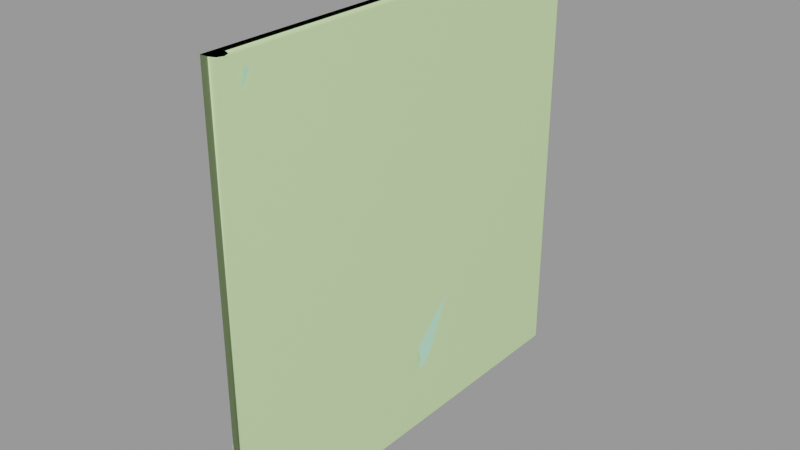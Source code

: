 # Source: security_fence256_lower.blend  (saved by Blender 2.92.15; exported with 4.5.12 LTS)
import bpy
from mathutils import Matrix  # noqa: F401  (used for matrix-valued properties, if any)

bpy.ops.wm.read_factory_settings(use_empty=True)
scene = bpy.context.scene
scene.name = 'security_fence256_lower.qc'

# ---- collections
col_security_fence256_lower = bpy.data.collections.new('security_fence256_lower'); scene.collection.children.link(col_security_fence256_lower)

# ---- materials (node trees are filled in below, after node groups)
mat_security_fence = bpy.data.materials.new('security_fence')
mat_security_fence.use_transparent_shadow = False
mat_security_fence.diffuse_color = (0.4346, 0.9486, 0.5938, 1.0)
mat_security_fence_alpha = bpy.data.materials.new('security_fence_alpha')
mat_security_fence_alpha.use_transparent_shadow = False
mat_security_fence_alpha.diffuse_color = (0.5214, 0.9669, 0.6585, 1.0)
mat_phy = bpy.data.materials.new('  phy')
mat_phy.use_transparent_shadow = False
mat_phy.diffuse_color = (0.6452, 0.8913, 0.4305, 1.0)

# ---- material node trees

# ---- meshes
me_security_fence256_lower_reference = bpy.data.meshes.new('security_fence256_lower_reference')
me_security_fence256_lower_reference.from_pydata([(0.7978, 91.36, -384.0), (2.582, 93.82, -384.0), (0.7978, 91.36, -142.1), (2.582, 93.82, -142.1), (0.7978, 96.27, -384.0), (0.7978, 96.27, -142.1), (-2.089, 95.33, -384.0), (-2.089, 95.33, -142.1), (-2.089, 92.3, -384.0), (-2.089, 92.3, -142.1), (1.254, 225.8, -124.3), (-3.282, 224.3, -124.3), (-1e-05, 222.0, -123.6), (-3.282, 219.6, -124.3), (1.254, 218.1, -124.3), (4.057, 222.0, -124.3), (1.257, 89.95, -142.1), (4.068, 93.82, -142.1), (1.254, 89.96, -124.3), (4.057, 93.82, -124.3), (1.257, 97.68, -142.1), (1.254, 97.67, -124.3), (-3.291, 96.21, -142.1), (-3.282, 96.2, -124.3), (-3.291, 91.42, -142.1), (-3.282, 91.43, -124.3), (-4e-06, 93.82, -123.6), (-0.00145, -32.68, -124.0), (3.411, -31.26, -124.0), (-3.414, -31.26, -124.0), (4.825, -27.85, -124.0), (3.411, -24.44, -124.0), (-0.001449, -23.02, -124.0), (-3.414, -24.44, -124.0), (-4.828, -27.85, -124.0), (1.257, 218.1, -142.1), (-3.291, 219.6, -142.1), (0.7978, 219.5, -142.1), (-2.089, 220.4, -142.1), (-3.291, 224.4, -142.1), (-2.089, 223.5, -142.1), (1.257, 225.8, -142.1), (0.7978, 224.4, -142.1), (4.068, 222.0, -142.1), (2.582, 222.0, -142.1), (0.7978, 219.5, -384.0), (2.582, 222.0, -384.0), (0.7978, 224.4, -384.0), (-2.089, 223.5, -384.0), (-2.089, 220.4, -384.0), (5.657, -27.85, -377.8), (4.0, -31.85, -377.8), (5.654, -27.85, -384.0), (3.998, -31.85, -384.0), (-0.001446, -33.51, -377.8), (-0.001446, -33.51, -384.0), (-4.002, -31.85, -377.8), (-4.0, -31.85, -384.0), (-5.66, -27.85, -377.8), (-5.657, -27.85, -384.0), (-4.002, -23.85, -377.8), (-4.0, -23.85, -384.0), (-0.001446, -22.19, -377.8), (-0.001446, -22.2, -384.0), (4.0, -23.85, -377.8), (3.998, -23.85, -384.0), (3.879, -27.85, -366.0), (2.743, -25.11, -366.0), (-0.001442, -23.97, -366.0), (-2.745, -25.11, -366.0), (-3.882, -27.85, -366.0), (-2.745, -30.6, -366.0), (-0.001442, -31.73, -366.0), (2.743, -30.6, -366.0), (4.825, -27.85, -142.5), (3.411, -31.26, -142.5), (3.883, -27.85, -142.5), (2.745, -30.6, -142.5), (-0.001449, -32.68, -142.5), (-0.001442, -31.74, -142.5), (-3.414, -31.26, -142.5), (-2.748, -30.6, -142.5), (-4.828, -27.85, -142.5), (-3.886, -27.85, -142.5), (-3.414, -24.44, -142.5), (-2.748, -25.1, -142.5), (-0.001449, -23.02, -142.5), (-0.001442, -23.97, -142.5), (3.411, -24.44, -142.5), (2.745, -25.1, -142.5), (-2.48, 93.82, -127.8), (-2.48, -24.77, -127.8), (-4e-06, 93.82, -125.3), (1e-06, -24.77, -125.3), (2.48, -24.77, -127.8), (2.48, 93.82, -127.8), (-4e-06, 93.82, -130.3), (1e-06, -24.77, -130.3), (-2.48, 220.8, -127.8), (-2.48, 95.62, -127.8), (-1e-05, 220.8, -125.3), (-4e-06, 95.62, -125.3), (2.48, 95.62, -127.8), (2.48, 220.8, -127.8), (-1e-05, 220.8, -130.3), (-4e-06, 95.62, -130.3), (-5.69, 156.8, -385.3), (6.306, 99.98, -337.7), (-3.746, 100.3, -383.3), (-14.51, 102.8, -121.4), (-6.888, 100.3, -199.7), (2.784, 149.5, -134.9), (2.25, 156.8, -200.5), (-8.396, 100.3, -265.0), (2.87, 156.8, -265.0), (-0.9344, 158.5, -336.7), (0.002255, 204.0, -385.6), (-0.7194, 202.7, -322.8), (-0.383, 214.9, -382.4), (-2.63, 214.9, -320.9), (-9.263, 196.6, -265.0), (-11.21, 214.9, -265.1), (-11.5, 214.9, -202.1), (-9.313, 196.6, -200.5), (-5.575, 214.9, -131.9), (-1.777, 191.6, -133.4), (6.306, -19.43, -130.6), (-7.351, 27.37, -141.5), (-4.094, -22.55, -199.7), (-5.292, 33.94, -385.3), (-7.235, -22.62, -383.3), (-17.29, -22.9, -337.7), (-10.05, 35.62, -336.7), (-10.98, 81.16, -385.6), (-10.26, 79.82, -322.8), (-10.6, 92.04, -382.4), (-8.352, 92.04, -320.9), (-1.719, 73.76, -265.0), (0.2328, 92.04, -265.1), (0.5172, 92.04, -202.1), (-1.668, 73.76, -200.5), (-5.406, 92.04, -131.9), (-9.204, 68.76, -133.4), (-13.23, 33.94, -200.5), (-2.585, -22.62, -265.0), (-13.85, 33.94, -265.0)], [], [(0, 1, 2), (1, 3, 2), (1, 4, 3), (4, 5, 3), (4, 6, 5), (6, 7, 5), (6, 8, 7), (8, 9, 7), (8, 0, 9), (0, 2, 9), (10, 11, 12), (11, 13, 12), (13, 14, 12), (14, 15, 12), (15, 10, 12), (16, 17, 18), (17, 19, 18), (17, 20, 19), (20, 21, 19), (20, 22, 21), (22, 23, 21), (22, 24, 23), (24, 25, 23), (24, 16, 25), (16, 18, 25), (21, 23, 26), (23, 25, 26), (25, 18, 26), (18, 19, 26), (19, 21, 26), (27, 28, 29), (28, 30, 29), (30, 31, 29), (31, 32, 29), (32, 33, 29), (33, 34, 29), (35, 36, 37), (38, 37, 36), (36, 39, 38), (40, 38, 39), (39, 41, 40), (42, 40, 41), (41, 43, 42), (44, 42, 43), (43, 35, 44), (37, 44, 35), (35, 43, 14), (43, 15, 14), (43, 41, 15), (41, 10, 15), (41, 39, 10), (39, 11, 10), (39, 36, 11), (36, 13, 11), (36, 35, 13), (35, 14, 13), (45, 46, 37), (46, 44, 37), (46, 47, 44), (47, 42, 44), (47, 48, 42), (48, 40, 42), (48, 49, 40), (49, 38, 40), (49, 45, 38), (45, 37, 38), (16, 24, 2), (9, 2, 24), (24, 22, 9), (7, 9, 22), (22, 20, 7), (5, 7, 20), (20, 17, 5), (3, 5, 17), (17, 16, 3), (2, 3, 16), (50, 51, 52), (53, 52, 51), (51, 54, 53), (55, 53, 54), (54, 56, 55), (57, 55, 56), (56, 58, 57), (59, 57, 58), (58, 60, 59), (61, 59, 60), (60, 62, 61), (63, 61, 62), (62, 64, 63), (65, 63, 64), (64, 50, 65), (52, 65, 50), (50, 64, 66), (64, 67, 66), (64, 62, 67), (62, 68, 67), (62, 60, 68), (60, 69, 68), (60, 58, 69), (58, 70, 69), (58, 56, 70), (56, 71, 70), (56, 54, 71), (54, 72, 71), (54, 51, 72), (51, 73, 72), (51, 50, 73), (50, 66, 73), (74, 75, 76), (77, 76, 75), (75, 78, 77), (79, 77, 78), (78, 80, 79), (81, 79, 80), (80, 82, 81), (83, 81, 82), (82, 84, 83), (85, 83, 84), (84, 86, 85), (87, 85, 86), (86, 88, 87), (89, 87, 88), (88, 74, 89), (76, 89, 74), (74, 88, 30), (88, 31, 30), (88, 86, 31), (86, 32, 31), (86, 84, 32), (84, 33, 32), (84, 82, 33), (82, 34, 33), (82, 80, 34), (80, 29, 34), (80, 78, 29), (78, 27, 29), (78, 75, 27), (75, 28, 27), (75, 74, 28), (74, 30, 28), (66, 67, 76), (67, 89, 76), (67, 68, 89), (68, 87, 89), (68, 69, 87), (69, 85, 87), (69, 70, 85), (70, 83, 85), (70, 71, 83), (71, 81, 83), (71, 72, 81), (72, 79, 81), (72, 73, 79), (73, 77, 79), (73, 66, 77), (66, 76, 77), (90, 91, 92), (91, 93, 92), (93, 94, 92), (94, 95, 92), (96, 95, 94), (97, 96, 94), (96, 97, 91), (90, 96, 91), (98, 99, 100), (99, 101, 100), (101, 102, 100), (102, 103, 100), (104, 103, 102), (105, 104, 102), (104, 105, 99), (98, 104, 99), (106, 107, 108), (109, 110, 111), (112, 111, 110), (112, 110, 113), (114, 112, 113), (113, 107, 114), (115, 114, 107), (115, 107, 106), (115, 106, 116), (117, 115, 116), (116, 118, 117), (118, 119, 117), (117, 119, 120), (121, 120, 119), (120, 121, 122), (123, 120, 122), (122, 124, 123), (123, 124, 125), (123, 125, 112), (112, 125, 111), (112, 120, 123), (114, 120, 112), (114, 117, 120), (115, 117, 114), (126, 127, 128), (129, 130, 131), (132, 129, 131), (132, 133, 129), (134, 133, 132), (133, 134, 135), (134, 136, 135), (134, 137, 136), (138, 136, 137), (137, 139, 138), (140, 139, 137), (139, 140, 141), (140, 142, 141), (142, 140, 127), (143, 127, 140), (143, 128, 127), (144, 128, 143), (145, 144, 143), (132, 144, 145), (131, 144, 132), (132, 145, 134), (145, 137, 134), (143, 137, 145), (140, 137, 143)])
me_security_fence256_lower_reference.polygons.foreach_set('use_smooth', [True] * 220)
me_security_fence256_lower_reference.polygons.foreach_set('material_index', [0, 0, 0, 0, 0, 0, 0, 0, 0, 0, 0, 0, 0, 0, 0, 0, 0, 0, 0, 0, 0, 0, 0, 0, 0, 0, 0, 0, 0, 0, 0, 0, 0, 0, 0, 0, 0, 0, 0, 0, 0, 0, 0, 0, 0, 0, 0, 0, 0, 0, 0, 0, 0, 0, 0, 0, 0, 0, 0, 0, 0, 0, 0, 0, 0, 0, 0, 0, 0, 0, 0, 0, 0, 0, 0, 0, 0, 0, 0, 0, 0, 0, 0, 0, 0, 0, 0, 0, 0, 0, 0, 0, 0, 0, 0, 0, 0, 0, 0, 0, 0, 0, 0, 0, 0, 0, 0, 0, 0, 0, 0, 0, 0, 0, 0, 0, 0, 0, 0, 0, 0, 0, 0, 0, 0, 0, 0, 0, 0, 0, 0, 0, 0, 0, 0, 0, 0, 0, 0, 0, 0, 0, 0, 0, 0, 0, 0, 0, 0, 0, 0, 0, 0, 0, 0, 0, 0, 0, 0, 0, 0, 0, 0, 0, 0, 0, 0, 0, 0, 0, 0, 0, 1, 1, 1, 1, 1, 1, 1, 1, 1, 1, 1, 1, 1, 1, 1, 1, 1, 1, 1, 1, 1, 1, 1, 1, 1, 1, 1, 1, 1, 1, 1, 1, 1, 1, 1, 1, 1, 1, 1, 1, 1, 1, 1, 1, 1, 1, 1, 1])
_k = set([(2, 3), (2, 9), (3, 5), (5, 7), (7, 9), (10, 11), (10, 15), (11, 13), (13, 14), (14, 15), (16, 17), (16, 24), (17, 20), (18, 19), (18, 25), (19, 21), (20, 22), (21, 23), (22, 24), (23, 25), (27, 28), (27, 29), (28, 30), (29, 34), (30, 31), (31, 32), (32, 33), (33, 34), (35, 36), (35, 43), (36, 39), (37, 38), (37, 44), (38, 40), (39, 41), (40, 42), (41, 43), (42, 44), (50, 51), (50, 64), (51, 54), (54, 56), (56, 58), (58, 60), (60, 62), (62, 64), (66, 67), (66, 73), (67, 68), (68, 69), (69, 70), (70, 71), (71, 72), (72, 73), (74, 75), (74, 88), (75, 78), (76, 77), (76, 89), (77, 79), (78, 80), (79, 81), (80, 82), (81, 83), (82, 84), (83, 85), (84, 86), (85, 87), (86, 88), (87, 89)])
me_security_fence256_lower_reference.attributes.new('sharp_edge', 'BOOLEAN', 'EDGE').data.foreach_set('value', [ (min(e.vertices), max(e.vertices)) in _k for e in me_security_fence256_lower_reference.edges])
_uv = me_security_fence256_lower_reference.uv_layers.new(name='UVMap')
_uv.uv.foreach_set('vector', [0.9967, 0.418, 0.9967, 0.4361, 0.2282, 0.418, 0.9967, 0.4361, 0.2282, 0.4361, 0.2282, 0.418, 0.9967, 0.4361, 0.9967, 0.4539, 0.2282, 0.4361, 0.9967, 0.4539, 0.2282, 0.4539, 0.2282, 0.4361, 0.9967, 0.4539, 0.9967, 0.4719, 0.2282, 0.4539, 0.9967, 0.4719, 0.2282, 0.4719, 0.2282, 0.4539, 0.9967, 0.4719, 0.9967, 0.4899, 0.2282, 0.4719, 0.9967, 0.4899, 0.2283, 0.4903, 0.2282, 0.4719, 0.9967, 0.4899, 0.9967, 0.508, 0.2283, 0.4903, 0.9967, 0.508, 0.2282, 0.5077, 0.2283, 0.4903, 0.1747, 0.501, 0.178, 0.4874, 0.1815, 0.4996, 0.178, 0.4874, 0.1864, 0.4903, 0.1815, 0.4996, 0.1864, 0.4903, 0.1863, 0.5077, 0.1815, 0.4996, 0.1863, 0.5077, 0.1796, 0.5112, 0.1815, 0.4996, 0.1796, 0.5112, 0.1747, 0.501, 0.1815, 0.4996, 0.2282, 0.418, 0.2282, 0.4361, 0.1863, 0.418, 0.2282, 0.4361, 0.1863, 0.4361, 0.1863, 0.418, 0.2282, 0.4361, 0.2282, 0.4539, 0.1863, 0.4361, 0.2282, 0.4539, 0.1863, 0.4539, 0.1863, 0.4361, 0.2282, 0.4539, 0.2282, 0.4719, 0.1863, 0.4539, 0.2282, 0.4719, 0.1863, 0.4719, 0.1863, 0.4539, 0.2282, 0.4719, 0.2283, 0.4903, 0.1863, 0.4719, 0.2283, 0.4903, 0.1864, 0.4903, 0.1863, 0.4719, 0.2283, 0.4903, 0.2282, 0.5077, 0.1864, 0.4903, 0.2282, 0.5077, 0.1863, 0.5077, 0.1864, 0.4903, 0.1747, 0.501, 0.178, 0.4874, 0.1815, 0.4996, 0.178, 0.4874, 0.1864, 0.4903, 0.1815, 0.4996, 0.1864, 0.4903, 0.1863, 0.5077, 0.1815, 0.4996, 0.1863, 0.5077, 0.1796, 0.5112, 0.1815, 0.4996, 0.1796, 0.5112, 0.1747, 0.501, 0.1815, 0.4996, 0.06636, 0.4975, 0.05296, 0.4707, 0.08532, 0.4975, 0.05296, 0.4707, 0.05296, 0.4328, 0.08532, 0.4975, 0.05296, 0.4328, 0.06636, 0.406, 0.08532, 0.4975, 0.06636, 0.406, 0.08532, 0.406, 0.08532, 0.4975, 0.08532, 0.406, 0.09872, 0.4328, 0.08532, 0.4975, 0.09872, 0.4328, 0.09872, 0.4707, 0.08532, 0.4975, 0.2282, 0.5077, 0.2283, 0.4903, 0.2282, 0.5077, 0.2283, 0.4903, 0.2282, 0.5077, 0.2283, 0.4903, 0.2283, 0.4903, 0.2282, 0.4719, 0.2283, 0.4903, 0.2282, 0.4719, 0.2283, 0.4903, 0.2282, 0.4719, 0.2282, 0.4719, 0.2282, 0.4539, 0.2282, 0.4719, 0.2282, 0.4539, 0.2282, 0.4719, 0.2282, 0.4539, 0.2282, 0.4539, 0.2282, 0.4361, 0.2282, 0.4539, 0.2282, 0.4361, 0.2282, 0.4539, 0.2282, 0.4361, 0.2282, 0.4361, 0.2282, 0.418, 0.2282, 0.4361, 0.2282, 0.418, 0.2282, 0.4361, 0.2282, 0.418, 0.2282, 0.418, 0.2282, 0.4361, 0.1863, 0.418, 0.2282, 0.4361, 0.1863, 0.4361, 0.1863, 0.418, 0.2282, 0.4361, 0.2282, 0.4539, 0.1863, 0.4361, 0.2282, 0.4539, 0.1863, 0.4539, 0.1863, 0.4361, 0.2282, 0.4539, 0.2282, 0.4719, 0.1863, 0.4539, 0.2282, 0.4719, 0.1863, 0.4719, 0.1863, 0.4539, 0.2282, 0.4719, 0.2283, 0.4903, 0.1863, 0.4719, 0.2283, 0.4903, 0.1864, 0.4903, 0.1863, 0.4719, 0.2283, 0.4903, 0.2282, 0.5077, 0.1864, 0.4903, 0.2282, 0.5077, 0.1863, 0.5077, 0.1864, 0.4903, 0.9967, 0.418, 0.9967, 0.4361, 0.2282, 0.418, 0.9967, 0.4361, 0.2282, 0.4361, 0.2282, 0.418, 0.9967, 0.4361, 0.9967, 0.4539, 0.2282, 0.4361, 0.9967, 0.4539, 0.2282, 0.4539, 0.2282, 0.4361, 0.9967, 0.4539, 0.9967, 0.4719, 0.2282, 0.4539, 0.9967, 0.4719, 0.2282, 0.4719, 0.2282, 0.4539, 0.9967, 0.4719, 0.9967, 0.4899, 0.2282, 0.4719, 0.9967, 0.4899, 0.2283, 0.4903, 0.2282, 0.4719, 0.9967, 0.4899, 0.9967, 0.508, 0.2283, 0.4903, 0.9967, 0.508, 0.2282, 0.5077, 0.2283, 0.4903, 0.2282, 0.5077, 0.2283, 0.4903, 0.2282, 0.5077, 0.2283, 0.4903, 0.2282, 0.5077, 0.2283, 0.4903, 0.2283, 0.4903, 0.2282, 0.4719, 0.2283, 0.4903, 0.2282, 0.4719, 0.2283, 0.4903, 0.2282, 0.4719, 0.2282, 0.4719, 0.2282, 0.4539, 0.2282, 0.4719, 0.2282, 0.4539, 0.2282, 0.4719, 0.2282, 0.4539, 0.2282, 0.4539, 0.2282, 0.4361, 0.2282, 0.4539, 0.2282, 0.4361, 0.2282, 0.4539, 0.2282, 0.4361, 0.2282, 0.4361, 0.2282, 0.418, 0.2282, 0.4361, 0.2282, 0.418, 0.2282, 0.4361, 0.2282, 0.418, 0.8249, 0.6173, 0.8249, 0.6386, 0.8083, 0.6174, 0.8084, 0.6387, 0.8083, 0.6174, 0.8249, 0.6386, 0.8249, 0.6386, 0.825, 0.6618, 0.8084, 0.6387, 0.8084, 0.6618, 0.8084, 0.6387, 0.825, 0.6618, 0.825, 0.6618, 0.825, 0.6862, 0.8084, 0.6618, 0.8084, 0.6863, 0.8084, 0.6618, 0.825, 0.6862, 0.825, 0.6862, 0.825, 0.7094, 0.8084, 0.6863, 0.8084, 0.7094, 0.8084, 0.6863, 0.825, 0.7094, 0.825, 0.7094, 0.825, 0.7326, 0.8084, 0.7094, 0.8084, 0.7326, 0.8084, 0.7094, 0.825, 0.7326, 0.825, 0.7326, 0.825, 0.757, 0.8084, 0.7326, 0.8085, 0.757, 0.8084, 0.7326, 0.825, 0.757, 0.825, 0.757, 0.825, 0.7802, 0.8085, 0.757, 0.8085, 0.7802, 0.8085, 0.757, 0.825, 0.7802, 0.825, 0.7802, 0.825, 0.8034, 0.8085, 0.7802, 0.8085, 0.8034, 0.8085, 0.7802, 0.825, 0.8034, 0.02047, 0.1917, 0.01518, 0.1686, 0.05147, 0.1589, 0.01518, 0.1686, 0.04784, 0.1431, 0.05147, 0.1589, 0.01518, 0.1686, 0.01123, 0.1445, 0.04784, 0.1431, 0.01123, 0.1445, 0.04513, 0.1265, 0.04784, 0.1431, 0.01123, 0.1445, 0.008674, 0.1197, 0.04513, 0.1265, 0.008674, 0.1197, 0.04338, 0.1095, 0.04513, 0.1265, 0.008674, 0.1197, 0.007546, 0.09439, 0.04338, 0.1095, 0.007546, 0.09439, 0.0426, 0.09213, 0.04338, 0.1095, 0.007546, 0.09439, 0.01042, 0.06944, 0.0426, 0.09213, 0.01042, 0.06944, 0.04026, 0.07431, 0.0426, 0.09213, 0.01042, 0.06944, 0.01421, 0.05209, 0.04026, 0.07431, 0.01421, 0.05209, 0.03855, 0.06171, 0.04026, 0.07431, 0.01421, 0.05209, 0.014, 0.03315, 0.03855, 0.06171, 0.014, 0.03315, 0.04253, 0.05135, 0.03855, 0.06171, 0.014, 0.03315, 0.01609, 0.007893, 0.04253, 0.05135, 0.01609, 0.007893, 0.04809, 0.03666, 0.04253, 0.05135, 0.2624, 0.2243, 0.2626, 0.2061, 0.2646, 0.2226, 0.2644, 0.2077, 0.2646, 0.2226, 0.2626, 0.2061, 0.2626, 0.2061, 0.2673, 0.1971, 0.2644, 0.2077, 0.2679, 0.2002, 0.2644, 0.2077, 0.2673, 0.1971, 0.2673, 0.1971, 0.2738, 0.1971, 0.2679, 0.2002, 0.2732, 0.2002, 0.2679, 0.2002, 0.2738, 0.1971, 0.2738, 0.1971, 0.2785, 0.2061, 0.2732, 0.2002, 0.2767, 0.2077, 0.2732, 0.2002, 0.2785, 0.2061, 0.2785, 0.2061, 0.2787, 0.2243, 0.2767, 0.2077, 0.2765, 0.2226, 0.2767, 0.2077, 0.2787, 0.2243, 0.2787, 0.2243, 0.2722, 0.2373, 0.2765, 0.2226, 0.2713, 0.233, 0.2765, 0.2226, 0.2722, 0.2373, 0.2722, 0.2373, 0.263, 0.2373, 0.2713, 0.233, 0.2639, 0.233, 0.2713, 0.233, 0.263, 0.2373, 0.263, 0.2373, 0.2566, 0.2243, 0.2639, 0.233, 0.2587, 0.2226, 0.2639, 0.233, 0.2566, 0.2243, 0.399, 0.6168, 0.399, 0.6385, 0.34, 0.6168, 0.399, 0.6385, 0.34, 0.6385, 0.34, 0.6168, 0.399, 0.6385, 0.399, 0.6611, 0.34, 0.6385, 0.399, 0.6611, 0.34, 0.6611, 0.34, 0.6385, 0.399, 0.6611, 0.399, 0.6856, 0.34, 0.6611, 0.399, 0.6856, 0.34, 0.6856, 0.34, 0.6611, 0.399, 0.6856, 0.399, 0.7091, 0.34, 0.6856, 0.399, 0.7091, 0.34, 0.7091, 0.34, 0.6856, 0.399, 0.7091, 0.399, 0.7327, 0.34, 0.7091, 0.399, 0.7327, 0.34, 0.7327, 0.34, 0.7091, 0.399, 0.7327, 0.399, 0.7562, 0.34, 0.7327, 0.399, 0.7562, 0.34, 0.7562, 0.34, 0.7327, 0.399, 0.7562, 0.399, 0.7798, 0.34, 0.7562, 0.399, 0.7798, 0.34, 0.7798, 0.34, 0.7562, 0.399, 0.7798, 0.399, 0.8034, 0.34, 0.7798, 0.399, 0.8034, 0.34, 0.8034, 0.34, 0.7798, 0.9973, 0.8035, 0.9973, 0.7802, 0.007455, 0.8037, 0.9973, 0.7802, 0.007454, 0.7803, 0.007455, 0.8037, 0.9973, 0.7802, 0.9973, 0.7567, 0.007454, 0.7803, 0.9973, 0.7567, 0.007454, 0.7567, 0.007454, 0.7803, 0.9973, 0.7567, 0.9973, 0.7327, 0.007454, 0.7567, 0.9973, 0.7327, 0.007454, 0.7328, 0.007454, 0.7567, 0.9973, 0.7327, 0.9973, 0.7089, 0.007454, 0.7328, 0.9973, 0.7089, 0.007453, 0.7089, 0.007454, 0.7328, 0.9973, 0.7089, 0.9973, 0.6863, 0.007453, 0.7089, 0.9973, 0.6863, 0.007453, 0.6863, 0.007453, 0.7089, 0.9973, 0.6863, 0.9973, 0.6609, 0.007453, 0.6863, 0.9973, 0.6609, 0.007453, 0.6609, 0.007453, 0.6863, 0.9973, 0.6609, 0.9973, 0.6389, 0.007453, 0.6609, 0.9973, 0.6389, 0.007453, 0.6389, 0.007453, 0.6609, 0.9973, 0.6389, 0.9973, 0.6175, 0.007453, 0.6389, 0.9973, 0.6175, 0.007453, 0.6175, 0.007453, 0.6389, 0.9815, 0.2189, 0.8524, 0.2189, 0.9815, 0.2029, 0.8524, 0.2189, 0.8524, 0.2029, 0.9815, 0.2029, 0.8524, 0.2029, 0.8524, 0.187, 0.9815, 0.2029, 0.8524, 0.187, 0.9815, 0.187, 0.9815, 0.2029, 0.9815, 0.171, 0.9815, 0.187, 0.8524, 0.187, 0.8524, 0.171, 0.9815, 0.171, 0.8524, 0.187, 0.9815, 0.171, 0.8524, 0.171, 0.8524, 0.1551, 0.9815, 0.1551, 0.9815, 0.171, 0.8524, 0.1551, 0.9815, 0.2189, 0.8524, 0.2189, 0.9815, 0.2029, 0.8524, 0.2189, 0.8524, 0.2029, 0.9815, 0.2029, 0.8524, 0.2029, 0.8524, 0.187, 0.9815, 0.2029, 0.8524, 0.187, 0.9815, 0.187, 0.9815, 0.2029, 0.9815, 0.171, 0.9815, 0.187, 0.8524, 0.187, 0.8524, 0.171, 0.9815, 0.171, 0.8524, 0.187, 0.9815, 0.171, 0.8524, 0.171, 0.8524, 0.1551, 0.9815, 0.1551, 0.9815, 0.171, 0.8524, 0.1551, 2.503, 0.8309, 1.122, 1.066, 1.716, 1.642, -0.6597, -0.6625, -0.06583, -0.08629, 0.1278, -1.474, 0.7217, -0.8978, 0.1278, -1.474, -0.06583, -0.08629, 0.7217, -0.8978, -0.06583, -0.08629, 0.528, 0.49, 1.316, -0.3216, 0.7217, -0.8978, 0.528, 0.49, 0.528, 0.49, 1.122, 1.066, 1.316, -0.3216, 1.909, 0.2547, 1.316, -0.3216, 1.122, 1.066, 1.909, 0.2547, 1.122, 1.066, 2.503, 0.8309, 1.909, 0.2547, 2.503, 0.8309, 3.024, 0.294, 2.43, -0.2822, 1.909, 0.2547, 3.024, 0.294, 3.024, 0.294, 3.158, 0.1559, 2.43, -0.2822, 3.158, 0.1559, 2.579, -0.4357, 2.43, -0.2822, 2.43, -0.2822, 2.579, -0.4357, 1.836, -0.8585, 2.042, -1.07, 1.836, -0.8585, 2.579, -0.4357, 1.836, -0.8585, 2.042, -1.07, 1.442, -1.64, 1.243, -1.435, 1.836, -0.8585, 1.442, -1.64, 1.442, -1.64, 0.97, -2.342, 1.243, -1.435, 1.243, -1.435, 0.97, -2.342, 0.6751, -2.038, 1.243, -1.435, 0.6751, -2.038, 0.7217, -0.8978, 0.7217, -0.8978, 0.6751, -2.038, 0.1278, -1.474, 0.7217, -0.8978, 1.836, -0.8585, 1.243, -1.435, 1.316, -0.3216, 1.836, -0.8585, 0.7217, -0.8978, 1.316, -0.3216, 2.43, -0.2822, 1.836, -0.8585, 1.909, 0.2547, 2.43, -0.2822, 1.316, -0.3216, -0.6597, -0.6625, 0.1278, -1.474, -0.06583, -0.08629, 2.503, 0.8309, 1.716, 1.642, 1.122, 1.066, 1.909, 0.2547, 2.503, 0.8309, 1.122, 1.066, 1.909, 0.2547, 3.024, 0.294, 2.503, 0.8309, 2.43, -0.2822, 3.024, 0.294, 1.909, 0.2547, 3.024, 0.294, 2.43, -0.2822, 3.158, 0.1559, 2.43, -0.2822, 2.579, -0.4357, 3.158, 0.1559, 2.43, -0.2822, 1.836, -0.8585, 2.579, -0.4357, 2.042, -1.07, 2.579, -0.4357, 1.836, -0.8585, 1.836, -0.8585, 1.442, -1.64, 2.042, -1.07, 1.243, -1.435, 1.442, -1.64, 1.836, -0.8585, 1.442, -1.64, 1.243, -1.435, 0.97, -2.342, 1.243, -1.435, 0.6751, -2.038, 0.97, -2.342, 0.6751, -2.038, 1.243, -1.435, 0.1278, -1.474, 0.7217, -0.8978, 0.1278, -1.474, 1.243, -1.435, 0.7217, -0.8978, -0.06583, -0.08629, 0.1278, -1.474, 0.528, 0.49, -0.06583, -0.08629, 0.7217, -0.8978, 1.316, -0.3216, 0.528, 0.49, 0.7217, -0.8978, 1.909, 0.2547, 0.528, 0.49, 1.316, -0.3216, 1.122, 1.066, 0.528, 0.49, 1.909, 0.2547, 1.909, 0.2547, 1.316, -0.3216, 2.43, -0.2822, 1.316, -0.3216, 1.836, -0.8585, 2.43, -0.2822, 0.7217, -0.8978, 1.836, -0.8585, 1.316, -0.3216, 1.243, -1.435, 1.836, -0.8585, 0.7217, -0.8978])
me_security_fence256_lower_reference.materials.append(mat_security_fence)
me_security_fence256_lower_reference.materials.append(mat_security_fence_alpha)
me_security_fence256_lower_reference.use_remesh_fix_poles = True
me_security_fence256_lower_reference.use_remesh_preserve_attributes = False
me_security_fence256_lower_reference.use_mirror_vertex_groups = False
me_security_fence256_lower_reference.update()
me_security_fence256_lower_reference.normals_split_custom_set([tuple(v) for v in zip(*[iter([0.0765, -0.9971, -2.058e-08, 0.9719, -0.2354, 9.021e-05, 0.5242, -0.8516, 9.019e-05, 0.9719, -0.2354, 9.021e-05, 0.9719, 0.2354, 9.021e-05, 0.5242, -0.8516, 9.019e-05, 0.9719, -0.2354, 9.021e-05, 0.5242, 0.8516, 8.123e-05, 0.9719, 0.2354, 9.021e-05, 0.5242, 0.8516, 8.123e-05, 0.0765, 0.9971, 8.133e-05, 0.9719, 0.2354, 9.021e-05, 0.5242, 0.8516, 8.123e-05, -0.648, 0.7617, 8.123e-05, 0.0765, 0.9971, 8.133e-05, -0.648, 0.7617, 8.123e-05, -0.9246, 0.3809, -9.017e-05, 0.0765, 0.9971, 8.133e-05, -0.648, 0.7617, 8.123e-05, -0.9246, -0.3809, -2.058e-08, -0.9246, 0.3809, -9.017e-05, -0.9246, -0.3809, -2.058e-08, -0.648, -0.7617, 2.058e-08, -0.9246, 0.3809, -9.017e-05, -0.9246, -0.3809, -2.058e-08, 0.0765, -0.9971, -2.058e-08, -0.648, -0.7617, 2.058e-08, 0.0765, -0.9971, -2.058e-08, 0.5242, -0.8516, 9.019e-05, -0.648, -0.7617, 2.058e-08, 0.05564, 0.1712, 0.9837, -0.1457, 0.1058, 0.9837, -2.691e-06, 2.652e-07, 1.0, -0.1457, 0.1058, 0.9837, -0.1457, -0.1058, 0.9837, -2.691e-06, 2.652e-07, 1.0, -0.1457, -0.1058, 0.9837, 0.05564, -0.1712, 0.9837, -2.691e-06, 2.652e-07, 1.0, 0.05564, -0.1712, 0.9837, 0.18, 2.756e-07, 0.9837, -2.691e-06, 2.652e-07, 1.0, 0.18, 2.756e-07, 0.9837, 0.05564, 0.1712, 0.9837, -2.691e-06, 2.652e-07, 1.0, 0.07652, -0.9971, 0.0005658, 0.9719, -0.2353, 0.0005485, 0.5242, -0.8516, 0.0006039, 0.9719, -0.2353, 0.0005485, 0.9719, 0.2353, 0.0005719, 0.5242, -0.8516, 0.0006039, 0.9719, -0.2353, 0.0005485, 0.5242, 0.8516, 0.0006262, 0.9719, 0.2353, 0.0005719, 0.5242, 0.8516, 0.0006262, 0.07651, 0.9971, 0.0005702, 0.9719, 0.2353, 0.0005719, 0.5242, 0.8516, 0.0006262, -0.648, 0.7617, 0.0005704, 0.07651, 0.9971, 0.0005702, -0.648, 0.7617, 0.0005704, -0.9246, 0.3809, 0.0006045, 0.07651, 0.9971, 0.0005702, -0.648, 0.7617, 0.0005704, -0.9246, -0.3809, 0.000571, -0.9246, 0.3809, 0.0006045, -0.9246, -0.3809, 0.000571, -0.648, -0.7617, 0.0005285, -0.9246, 0.3809, 0.0006045, -0.9246, -0.3809, 0.000571, 0.07652, -0.9971, 0.0005658, -0.648, -0.7617, 0.0005285, 0.07652, -0.9971, 0.0005658, 0.5242, -0.8516, 0.0006039, -0.648, -0.7617, 0.0005285, 0.05563, 0.1712, 0.9837, -0.1457, 0.1058, 0.9837, -3.628e-06, 1.313e-07, 1.0, -0.1457, 0.1058, 0.9837, -0.1457, -0.1058, 0.9837, -3.628e-06, 1.313e-07, 1.0, -0.1457, -0.1058, 0.9837, 0.05564, -0.1712, 0.9837, -3.628e-06, 1.313e-07, 1.0, 0.05564, -0.1712, 0.9837, 0.18, -3.543e-07, 0.9837, -3.628e-06, 1.313e-07, 1.0, 0.18, -3.543e-07, 0.9837, 0.05563, 0.1712, 0.9837, -3.628e-06, 1.313e-07, 1.0, 4.747e-06, -1.98e-10, 1.0, 5.159e-06, -5.27e-06, 1.0, 1.665e-06, 6.39e-08, 1.0, 5.159e-06, -5.27e-06, 1.0, 1.747e-06, -1.671e-06, 1.0, 1.665e-06, 6.39e-08, 1.0, 1.747e-06, -1.671e-06, 1.0, 0.0, 1.118e-06, 1.0, 1.665e-06, 6.39e-08, 1.0, 0.0, 1.118e-06, 1.0, 0.0, 1.799e-06, 1.0, 1.665e-06, 6.39e-08, 1.0, 0.0, 1.799e-06, 1.0, 0.0, 2.236e-06, 1.0, 1.665e-06, 6.39e-08, 1.0, 0.0, 2.236e-06, 1.0, 0.0, 2.236e-06, 1.0, 1.665e-06, 6.39e-08, 1.0, -1.161e-06, 0.0, -1.0, 8.83e-07, 0.0, -1.0, -7.557e-07, 0.0, -1.0, 1.83e-06, 0.0, -1.0, -7.557e-07, 0.0, -1.0, 8.83e-07, 0.0, -1.0, 8.83e-07, 0.0, -1.0, 0.0, 0.0, -1.0, 1.83e-06, 0.0, -1.0, 0.0, 0.0, -1.0, 1.83e-06, 0.0, -1.0, 0.0, 0.0, -1.0, 0.0, 0.0, -1.0, 5.31e-06, 0.0, -1.0, 0.0, 0.0, -1.0, 4.589e-06, 0.0, -1.0, 0.0, 0.0, -1.0, 5.31e-06, 0.0, -1.0, 5.31e-06, 0.0, -1.0, 1.681e-06, 0.0, -1.0, 4.589e-06, 0.0, -1.0, 0.0, 0.0, -1.0, 4.589e-06, 0.0, -1.0, 1.681e-06, 0.0, -1.0, 1.681e-06, 0.0, -1.0, -1.161e-06, 0.0, -1.0, 0.0, 0.0, -1.0, -7.557e-07, 0.0, -1.0, 0.0, 0.0, -1.0, -1.161e-06, 0.0, -1.0, 0.07652, -0.9971, 0.0006185, 0.9719, -0.2353, 0.0005932, 0.5242, -0.8516, 0.0006047, 0.9719, -0.2353, 0.0005932, 0.9719, 0.2353, 0.0005726, 0.5242, -0.8516, 0.0006047, 0.9719, -0.2353, 0.0005932, 0.5242, 0.8516, 0.0006044, 0.9719, 0.2353, 0.0005726, 0.5242, 0.8516, 0.0006044, 0.07651, 0.9971, 0.000592, 0.9719, 0.2353, 0.0005726, 0.5242, 0.8516, 0.0006044, -0.648, 0.7617, 0.0005708, 0.07651, 0.9971, 0.000592, -0.648, 0.7617, 0.0005708, -0.9246, 0.3809, 0.0004906, 0.07651, 0.9971, 0.000592, -0.648, 0.7617, 0.0005708, -0.9246, -0.3809, 0.0005883, -0.9246, 0.3809, 0.0004906, -0.9246, -0.3809, 0.0005883, -0.648, -0.7617, 0.0005883, -0.9246, 0.3809, 0.0004906, -0.9246, -0.3809, 0.0005883, 0.07652, -0.9971, 0.0006185, -0.648, -0.7617, 0.0005883, 0.07652, -0.9971, 0.0006185, 0.5242, -0.8516, 0.0006047, -0.648, -0.7617, 0.0005883, 0.0765, -0.9971, -2.123e-08, 0.9719, -0.2354, -2.09e-08, 0.5242, -0.8516, -1.026e-07, 0.9719, -0.2354, -2.09e-08, 0.9719, 0.2354, 2.025e-08, 0.5242, -0.8516, -1.026e-07, 0.9719, -0.2354, -2.09e-08, 0.5242, 0.8516, -2.025e-08, 0.9719, 0.2354, 2.025e-08, 0.5242, 0.8516, -2.025e-08, 0.0765, 0.9971, 1.434e-07, 0.9719, 0.2354, 2.025e-08, 0.5242, 0.8516, -2.025e-08, -0.648, 0.7617, -9.013e-06, 0.0765, 0.9971, 1.434e-07, -0.648, 0.7617, -9.013e-06, -0.9246, 0.3809, 1.029e-07, 0.0765, 0.9971, 1.434e-07, -0.648, 0.7617, -9.013e-06, -0.9246, -0.3809, -2.058e-08, -0.9246, 0.3809, 1.029e-07, -0.9246, -0.3809, -2.058e-08, -0.648, -0.7617, 0.0001579, -0.9246, 0.3809, 1.029e-07, -0.9246, -0.3809, -2.058e-08, 0.0765, -0.9971, -2.123e-08, -0.648, -0.7617, 0.0001579, 0.0765, -0.9971, -2.123e-08, 0.5242, -0.8516, -1.026e-07, -0.648, -0.7617, 0.0001579, 1.327e-06, 0.0, -1.0, 4.202e-07, 0.0, -1.0, 1.147e-06, 0.0, -1.0, 0.0, 0.0, -1.0, 1.147e-06, 0.0, -1.0, 4.202e-07, 0.0, -1.0, 4.202e-07, 0.0, -1.0, 0.0, 0.0, -1.0, 0.0, 0.0, -1.0, 0.0, 0.0, -1.0, 0.0, 0.0, -1.0, 0.0, 0.0, -1.0, 0.0, 0.0, -1.0, 5.31e-06, 0.0, -1.0, 0.0, 0.0, -1.0, 4.589e-06, 0.0, -1.0, 0.0, 0.0, -1.0, 5.31e-06, 0.0, -1.0, 5.31e-06, 0.0, -1.0, 1.681e-06, 0.0, -1.0, 4.589e-06, 0.0, -1.0, 0.0, 0.0, -1.0, 4.589e-06, 0.0, -1.0, 1.681e-06, 0.0, -1.0, 1.681e-06, 0.0, -1.0, 1.327e-06, 0.0, -1.0, 0.0, 0.0, -1.0, 1.147e-06, 0.0, -1.0, 0.0, 0.0, -1.0, 1.327e-06, 0.0, -1.0, 0.9906, 0.1368, -0.00044, 0.7972, -0.6037, -0.0003995, 0.9906, -0.1368, -0.0004006, 0.6037, -0.7972, -0.0003859, 0.9906, -0.1368, -0.0004006, 0.7972, -0.6037, -0.0003995, 0.7972, -0.6037, -0.0003995, 0.1368, -0.9906, -0.0003995, 0.6037, -0.7972, -0.0003859, -0.1368, -0.9906, -0.000439, 0.6037, -0.7972, -0.0003859, 0.1368, -0.9906, -0.0003995, 0.1368, -0.9906, -0.0003995, -0.6037, -0.7972, -0.0004387, -0.1368, -0.9906, -0.000439, -0.7972, -0.6037, -0.0003986, -0.1368, -0.9906, -0.000439, -0.6037, -0.7972, -0.0004387, -0.6037, -0.7972, -0.0004387, -0.9906, -0.1368, -0.0004379, -0.7972, -0.6037, -0.0003986, -0.9906, 0.1368, -0.0003983, -0.7972, -0.6037, -0.0003986, -0.9906, -0.1368, -0.0004379, -0.9906, -0.1368, -0.0004379, -0.7972, 0.6037, -0.0003983, -0.9906, 0.1368, -0.0003983, -0.6037, 0.7972, -0.000399, -0.9906, 0.1368, -0.0003983, -0.7972, 0.6037, -0.0003983, -0.7972, 0.6037, -0.0003983, -0.1368, 0.9906, -0.000399, -0.6037, 0.7972, -0.000399, 0.1368, 0.9906, -0.0003995, -0.6037, 0.7972, -0.000399, -0.1368, 0.9906, -0.000399, -0.1368, 0.9906, -0.000399, 0.6037, 0.7972, -0.0004513, 0.1368, 0.9906, -0.0003995, 0.7972, 0.6037, -0.0003996, 0.1368, 0.9906, -0.0003995, 0.6037, 0.7972, -0.0004513, 0.6037, 0.7972, -0.0004513, 0.9906, 0.1368, -0.00044, 0.7972, 0.6037, -0.0003996, 0.9906, -0.1368, -0.0004006, 0.7972, 0.6037, -0.0003996, 0.9906, 0.1368, -0.00044, 0.9798, -0.1353, 0.1471, 0.7885, 0.5972, 0.1471, 0.9798, 0.1353, 0.1471, 0.7885, 0.5972, 0.1471, 0.5972, 0.7885, 0.1471, 0.9798, 0.1353, 0.1471, 0.7885, 0.5972, 0.1471, 0.1353, 0.9798, 0.1471, 0.5972, 0.7885, 0.1471, 0.1353, 0.9798, 0.1471, -0.1353, 0.9798, 0.1471, 0.5972, 0.7885, 0.1471, 0.1353, 0.9798, 0.1471, -0.5972, 0.7885, 0.1471, -0.1353, 0.9798, 0.1471, -0.5972, 0.7885, 0.1471, -0.7885, 0.5972, 0.1471, -0.1353, 0.9798, 0.1471, -0.5972, 0.7885, 0.1471, -0.9798, 0.1353, 0.1471, -0.7885, 0.5972, 0.1471, -0.9798, 0.1353, 0.1471, -0.9798, -0.1353, 0.1471, -0.7885, 0.5972, 0.1471, -0.9798, 0.1353, 0.1471, -0.7885, -0.5972, 0.1471, -0.9798, -0.1353, 0.1471, -0.7885, -0.5972, 0.1471, -0.5972, -0.7885, 0.1471, -0.9798, -0.1353, 0.1471, -0.7885, -0.5972, 0.1471, -0.1353, -0.9798, 0.1471, -0.5972, -0.7885, 0.1471, -0.1353, -0.9798, 0.1471, 0.1353, -0.9798, 0.1471, -0.5972, -0.7885, 0.1471, -0.1353, -0.9798, 0.1471, 0.5972, -0.7885, 0.1471, 0.1353, -0.9798, 0.1471, 0.5972, -0.7885, 0.1471, 0.7885, -0.5972, 0.1471, 0.1353, -0.9798, 0.1471, 0.5972, -0.7885, 0.1471, 0.9798, -0.1353, 0.1471, 0.7885, -0.5972, 0.1471, 0.9798, -0.1353, 0.1471, 0.9798, 0.1353, 0.1471, 0.7885, -0.5972, 0.1471, -2.058e-06, 0.0, -1.0, 0.0, 0.0, -1.0, 0.0, 0.0, -1.0, 0.0, 0.0, -1.0, 0.0, 0.0, -1.0, 0.0, 0.0, -1.0, 0.0, 0.0, -1.0, 0.0, 0.0, -1.0, 0.0, 0.0, -1.0, 0.0, 0.0, -1.0, 0.0, 0.0, -1.0, 0.0, 0.0, -1.0, 0.0, 0.0, -1.0, 0.0, 0.0, -1.0, 0.0, 0.0, -1.0, 0.0, 0.0, -1.0, 0.0, 0.0, -1.0, 0.0, 0.0, -1.0, 0.0, 0.0, -1.0, 0.0, 0.0, -1.0, 0.0, 0.0, -1.0, 0.0, 0.0, -1.0, 0.0, 0.0, -1.0, 0.0, 0.0, -1.0, 0.0, 0.0, -1.0, 0.0, 0.0, -1.0, 0.0, 0.0, -1.0, 0.0, 0.0, -1.0, 0.0, 0.0, -1.0, 0.0, 0.0, -1.0, 0.0, 0.0, -1.0, 0.0, 0.0, -1.0, 0.0, 0.0, -1.0, -3.834e-07, 0.0, -1.0, 0.0, 0.0, -1.0, 0.0, 0.0, -1.0, 0.0, 0.0, -1.0, -1.181e-05, 0.0, -1.0, -3.834e-07, 0.0, -1.0, -1.121e-05, 0.0, -1.0, -3.834e-07, 0.0, -1.0, -1.181e-05, 0.0, -1.0, -1.181e-05, 0.0, -1.0, -2.058e-06, 0.0, -1.0, -1.121e-05, 0.0, -1.0, 0.0, 0.0, -1.0, -1.121e-05, 0.0, -1.0, -2.058e-06, 0.0, -1.0, 0.9906, -0.1367, -1.196e-08, 0.7972, 0.6038, -1.196e-08, 0.9906, 0.1368, 6.234e-07, 0.7972, 0.6038, -1.196e-08, 0.6038, 0.7972, 5.242e-05, 0.9906, 0.1368, 6.234e-07, 0.7972, 0.6038, -1.196e-08, 0.1367, 0.9906, -1.196e-08, 0.6038, 0.7972, 5.242e-05, 0.1367, 0.9906, -1.196e-08, -0.1368, 0.9906, 1.31e-05, 0.6038, 0.7972, 5.242e-05, 0.1367, 0.9906, -1.196e-08, -0.6038, 0.7972, -1.196e-08, -0.1368, 0.9906, 1.31e-05, -0.6038, 0.7972, -1.196e-08, -0.7972, 0.6038, 1.196e-08, -0.1368, 0.9906, 1.31e-05, -0.6038, 0.7972, -1.196e-08, -0.9906, 0.1367, -1.196e-08, -0.7972, 0.6038, 1.196e-08, -0.9906, 0.1367, -1.196e-08, -0.9906, -0.1367, -9.177e-05, -0.7972, 0.6038, 1.196e-08, -0.9906, 0.1367, -1.196e-08, -0.7972, -0.6038, -1.196e-08, -0.9906, -0.1367, -9.177e-05, -0.7972, -0.6038, -1.196e-08, -0.6038, -0.7972, 5.283e-05, -0.9906, -0.1367, -9.177e-05, -0.7972, -0.6038, -1.196e-08, -0.1368, -0.9906, 5.228e-05, -0.6038, -0.7972, 5.283e-05, -0.1368, -0.9906, 5.228e-05, 0.1367, -0.9906, 9.092e-05, -0.6038, -0.7972, 5.283e-05, -0.1368, -0.9906, 5.228e-05, 0.6038, -0.7972, -6.685e-05, 0.1367, -0.9906, 9.092e-05, 0.6038, -0.7972, -6.685e-05, 0.7972, -0.6038, -5.995e-07, 0.1367, -0.9906, 9.092e-05, 0.6038, -0.7972, -6.685e-05, 0.9906, -0.1367, -1.196e-08, 0.7972, -0.6038, -5.995e-07, 0.9906, -0.1367, -1.196e-08, 0.9906, 0.1368, 6.234e-07, 0.7972, -0.6038, -5.995e-07, 0.9906, -0.1368, 3.703e-05, 0.7972, 0.6038, -6.258e-05, 0.9906, 0.1368, 3.703e-05, 0.7972, 0.6038, -6.258e-05, 0.6038, 0.7972, -1.533e-05, 0.9906, 0.1368, 3.703e-05, 0.7972, 0.6038, -6.258e-05, 0.1368, 0.9906, 3.71e-05, 0.6038, 0.7972, -1.533e-05, 0.1368, 0.9906, 3.71e-05, -0.1368, 0.9906, -1.531e-05, 0.6038, 0.7972, -1.533e-05, 0.1368, 0.9906, 3.71e-05, -0.6038, 0.7972, 3.708e-05, -0.1368, 0.9906, -1.531e-05, -0.6038, 0.7972, 3.708e-05, -0.7972, 0.6038, -1.529e-05, -0.1368, 0.9906, -1.531e-05, -0.6038, 0.7972, 3.708e-05, -0.9906, 0.1368, 3.709e-05, -0.7972, 0.6038, -1.529e-05, -0.9906, 0.1368, 3.709e-05, -0.9906, -0.1368, -1.533e-05, -0.7972, 0.6038, -1.529e-05, -0.9906, 0.1368, 3.709e-05, -0.7972, -0.6038, -1.538e-05, -0.9906, -0.1368, -1.533e-05, -0.7972, -0.6038, -1.538e-05, -0.6038, -0.7972, -1.539e-05, -0.9906, -0.1368, -1.533e-05, -0.7972, -0.6038, -1.538e-05, -0.1368, -0.9906, -2.312e-06, -0.6038, -0.7972, -1.539e-05, -0.1368, -0.9906, -2.312e-06, 0.1368, -0.9906, -1.539e-05, -0.6038, -0.7972, -1.539e-05, -0.1368, -0.9906, -2.312e-06, 0.6038, -0.7972, -0.000115, 0.1368, -0.9906, -1.539e-05, 0.6038, -0.7972, -0.000115, 0.7972, -0.6038, -6.784e-05, 0.1368, -0.9906, -1.539e-05, 0.6038, -0.7972, -0.000115, 0.9906, -0.1368, 3.703e-05, 0.7972, -0.6038, -6.784e-05, 0.9906, -0.1368, 3.703e-05, 0.9906, 0.1368, 3.703e-05, 0.7972, -0.6038, -6.784e-05, -1.0, -4.216e-08, 3.434e-06, -1.0, -7.398e-08, 1.664e-06, 0.0, -6.327e-08, 1.0, -1.0, -7.398e-08, 1.664e-06, 0.0, -6.486e-08, 1.0, 0.0, -6.327e-08, 1.0, 0.0, -6.486e-08, 1.0, 1.0, 1.035e-08, 1.717e-06, 0.0, -6.327e-08, 1.0, 1.0, 1.035e-08, 1.717e-06, 1.0, 4.245e-08, 3.381e-06, 0.0, -6.327e-08, 1.0, -5.366e-08, 6.233e-08, -1.0, 1.0, 4.245e-08, 3.381e-06, 1.0, 1.035e-08, 1.717e-06, 5.366e-08, 1.599e-15, -1.0, -5.366e-08, 6.233e-08, -1.0, 1.0, 1.035e-08, 1.717e-06, -5.366e-08, 6.233e-08, -1.0, 5.366e-08, 1.599e-15, -1.0, -1.0, -7.398e-08, 1.664e-06, -1.0, -4.216e-08, 3.434e-06, -5.366e-08, 6.233e-08, -1.0, -1.0, -7.398e-08, 1.664e-06, -1.0, -3.995e-08, -1.556e-06, -1.0, 1.212e-08, 3.059e-06, -2.146e-07, 3.773e-09, 1.0, -1.0, 1.212e-08, 3.059e-06, 5.366e-08, 3.199e-15, 1.0, -2.146e-07, 3.773e-09, 1.0, 5.366e-08, 3.199e-15, 1.0, 1.0, 1.073e-07, 3.005e-06, -2.146e-07, 3.773e-09, 1.0, 1.0, 1.073e-07, 3.005e-06, 1.0, 4.764e-08, -1.61e-06, -2.146e-07, 3.773e-09, 1.0, -2.683e-07, 5.938e-09, -1.0, 1.0, 4.764e-08, -1.61e-06, 1.0, 1.073e-07, 3.005e-06, 0.0, 1.214e-07, -1.0, -2.683e-07, 5.938e-09, -1.0, 1.0, 1.073e-07, 3.005e-06, -2.683e-07, 5.938e-09, -1.0, 0.0, 1.214e-07, -1.0, -1.0, 1.212e-08, 3.059e-06, -1.0, -3.995e-08, -1.556e-06, -2.683e-07, 5.938e-09, -1.0, -1.0, 1.212e-08, 3.059e-06, 0.9976, -0.05912, -0.03579, 0.9982, 0.03026, 0.05248, 0.9953, 0.009208, -0.09591, 0.997, -0.07722, -0.009992, 0.9983, -0.05733, -0.008392, 0.997, 0.06723, -0.03808, 0.9997, 0.004913, -0.02328, 0.997, 0.06723, -0.03808, 0.9983, -0.05733, -0.008392, 0.9997, 0.004913, -0.02328, 0.9983, -0.05733, -0.008392, 0.9984, -0.001721, 0.05668, 0.9982, 0.03027, 0.0525, 0.9997, 0.004913, -0.02328, 0.9984, -0.001721, 0.05668, 0.9984, -0.001721, 0.05668, 0.9982, 0.03026, 0.05248, 0.9982, 0.03027, 0.0525, 0.9969, 0.06221, 0.04825, 0.9982, 0.03027, 0.0525, 0.9982, 0.03026, 0.05248, 0.9969, 0.06221, 0.04825, 0.9982, 0.03026, 0.05248, 0.9976, -0.05912, -0.03579, 0.9969, 0.06221, 0.04825, 0.9976, -0.05912, -0.03579, 0.9976, -0.05909, -0.03579, 0.9976, -0.0591, -0.03579, 0.9969, 0.06221, 0.04825, 0.9976, -0.05909, -0.03579, 0.9976, -0.05909, -0.03579, 0.9976, -0.05911, -0.0358, 0.9976, -0.0591, -0.03579, 0.9976, -0.05911, -0.0358, 0.9969, 0.06221, 0.04826, 0.9976, -0.0591, -0.03579, 0.9976, -0.0591, -0.03579, 0.9969, 0.06221, 0.04826, 0.9953, 0.09356, 0.02465, 0.9909, 0.1147, 0.07076, 0.9953, 0.09356, 0.02465, 0.9969, 0.06221, 0.04826, 0.9953, 0.09356, 0.02465, 0.9909, 0.1147, 0.07076, 0.9909, 0.1273, -0.04449, 0.9909, 0.1147, 0.07077, 0.9953, 0.09356, 0.02465, 0.9909, 0.1273, -0.04449, 0.9909, 0.1273, -0.04449, 0.9857, 0.1416, -0.09148, 0.9909, 0.1147, 0.07077, 0.9909, 0.1147, 0.07077, 0.9857, 0.1416, -0.09148, 0.9909, 0.1273, -0.0445, 0.9909, 0.1147, 0.07077, 0.9909, 0.1273, -0.0445, 0.9997, 0.004913, -0.02328, 0.9997, 0.004913, -0.02328, 0.9909, 0.1273, -0.0445, 0.997, 0.06723, -0.03808, 0.9997, 0.004913, -0.02328, 0.9953, 0.09356, 0.02465, 0.9909, 0.1147, 0.07077, 0.9982, 0.03027, 0.0525, 0.9953, 0.09356, 0.02465, 0.9997, 0.004913, -0.02328, 0.9982, 0.03027, 0.0525, 0.9976, -0.0591, -0.03579, 0.9953, 0.09356, 0.02465, 0.9969, 0.06221, 0.04825, 0.9976, -0.0591, -0.03579, 0.9982, 0.03027, 0.0525, -0.997, -0.07723, -0.009983, -0.9988, -0.01849, -0.04573, -0.9983, -0.05734, -0.008391, -0.9953, 0.009217, -0.09589, -0.9848, 0.07743, -0.1552, -0.9848, 0.07743, -0.1552, -0.9953, 0.009945, -0.09592, -0.9953, 0.009217, -0.09589, -0.9848, 0.07743, -0.1552, -0.9953, 0.009945, -0.09592, -0.9976, -0.05914, -0.03581, -0.9953, 0.009217, -0.09589, -0.9976, -0.0591, -0.03578, -0.9976, -0.05914, -0.03581, -0.9953, 0.009945, -0.09592, -0.9976, -0.05914, -0.03581, -0.9976, -0.0591, -0.03578, -0.9953, 0.09357, 0.02467, -0.9976, -0.0591, -0.03578, -0.9953, 0.09356, 0.02465, -0.9953, 0.09357, 0.02467, -0.9976, -0.0591, -0.03578, -0.9969, 0.06219, 0.04826, -0.9953, 0.09356, 0.02465, -0.9909, 0.1147, 0.07076, -0.9953, 0.09356, 0.02465, -0.9969, 0.06219, 0.04826, -0.9969, 0.06219, 0.04826, -0.9909, 0.1273, -0.04449, -0.9909, 0.1147, 0.07076, -0.997, 0.06723, -0.03808, -0.9909, 0.1273, -0.04449, -0.9969, 0.06219, 0.04826, -0.9909, 0.1273, -0.04449, -0.997, 0.06723, -0.03808, -0.9857, 0.1416, -0.09148, -0.997, 0.06723, -0.03808, -0.9959, 0.04031, -0.08123, -0.9857, 0.1416, -0.09148, -0.9959, 0.04031, -0.08123, -0.997, 0.06723, -0.03808, -0.9988, -0.01849, -0.04573, -0.9997, 0.004928, -0.02327, -0.9988, -0.01849, -0.04573, -0.997, 0.06723, -0.03808, -0.9997, 0.004928, -0.02327, -0.9983, -0.05734, -0.008391, -0.9988, -0.01849, -0.04573, -0.9984, -0.001739, 0.05668, -0.9983, -0.05734, -0.008391, -0.9997, 0.004928, -0.02327, -0.9982, 0.03028, 0.05253, -0.9984, -0.001739, 0.05668, -0.9997, 0.004928, -0.02327, -0.9953, 0.009945, -0.09592, -0.9984, -0.001739, 0.05668, -0.9982, 0.03028, 0.05253, -0.9848, 0.07743, -0.1552, -0.9984, -0.001739, 0.05668, -0.9953, 0.009945, -0.09592, -0.9953, 0.009945, -0.09592, -0.9982, 0.03028, 0.05253, -0.9976, -0.0591, -0.03578, -0.9982, 0.03028, 0.05253, -0.9969, 0.06219, 0.04826, -0.9976, -0.0591, -0.03578, -0.9997, 0.004928, -0.02327, -0.9969, 0.06219, 0.04826, -0.9982, 0.03028, 0.05253, -0.997, 0.06723, -0.03808, -0.9969, 0.06219, 0.04826, -0.9997, 0.004928, -0.02327])] * 3)])
me_security_fence256_lower_physics = bpy.data.meshes.new('security_fence256_lower_physics')
me_security_fence256_lower_physics.from_pydata([(-4.828, 225.8, -384.0), (-4.828, -32.68, -384.0), (-4.828, 225.8, -124.0), (-4.828, -32.68, -124.0), (4.825, 225.8, -124.0), (4.825, 225.8, -384.0), (4.825, -32.68, -124.0), (4.825, -32.68, -384.0)], [], [(0, 1, 2), (2, 1, 3), (2, 4, 0), (0, 4, 5), (2, 3, 4), (3, 6, 4), (0, 5, 1), (1, 5, 7), (7, 6, 1), (7, 5, 6), (1, 6, 3), (6, 5, 4)])
me_security_fence256_lower_physics.polygons.foreach_set('use_smooth', [True] * 12)
_uv = me_security_fence256_lower_physics.uv_layers.new(name='UVMap')
_uv.uv.foreach_set('vector', [0.0, 0.0, 0.0, 0.0, 0.0, 0.0, 0.0, 0.0, 0.0, 0.0, 0.0, 0.0, 0.0, 0.0, 0.0, 0.0, 0.0, 0.0, 0.0, 0.0, 0.0, 0.0, 0.0, 0.0, 0.0, 0.0, 0.0, 0.0, 0.0, 0.0, 0.0, 0.0, 0.0, 0.0, 0.0, 0.0, 0.0, 0.0, 0.0, 0.0, 0.0, 0.0, 0.0, 0.0, 0.0, 0.0, 0.0, 0.0, 0.0, 0.0, 0.0, 0.0, 0.0, 0.0, 0.0, 0.0, 0.0, 0.0, 0.0, 0.0, 0.0, 0.0, 0.0, 0.0, 0.0, 0.0, 0.0, 0.0, 0.0, 0.0, 0.0, 0.0])
me_security_fence256_lower_physics.materials.append(mat_phy)
me_security_fence256_lower_physics.use_remesh_fix_poles = True
me_security_fence256_lower_physics.use_remesh_preserve_attributes = False
me_security_fence256_lower_physics.use_mirror_vertex_groups = False
me_security_fence256_lower_physics.update()
me_security_fence256_lower_physics.normals_split_custom_set([tuple(v) for v in zip(*[iter([-0.07438, 0.03704, -0.9965, 0.03732, 0.03701, -0.9986, -0.01864, -0.01856, -0.9997, -0.01864, -0.01856, -0.9997, 0.03732, 0.03701, -0.9986, 0.03725, -0.07402, -0.9966, -0.01864, -0.01856, -0.9997, -0.07426, -0.07385, 0.9945, -0.07438, 0.03704, -0.9965, -0.07438, 0.03704, -0.9965, -0.07426, -0.07385, 0.9945, -0.01866, 0.03708, 0.9991, -0.01864, -0.01856, -0.9997, 0.03725, -0.07402, -0.9966, -0.07426, -0.07385, 0.9945, 0.03725, -0.07402, -0.9966, 0.03735, -0.01857, 0.9991, -0.07426, -0.07385, 0.9945, -0.07438, 0.03704, -0.9965, -0.01866, 0.03708, 0.9991, 0.03732, 0.03701, -0.9986, 0.03732, 0.03701, -0.9986, -0.01866, 0.03708, 0.9991, 0.03729, 0.03705, 0.9986, 0.03729, 0.03705, 0.9986, 0.03735, -0.01857, 0.9991, 0.03732, 0.03701, -0.9986, 0.03729, 0.03705, 0.9986, -0.01866, 0.03708, 0.9991, 0.03735, -0.01857, 0.9991, 0.03732, 0.03701, -0.9986, 0.03735, -0.01857, 0.9991, 0.03725, -0.07402, -0.9966, 0.03735, -0.01857, 0.9991, -0.01866, 0.03708, 0.9991, -0.07426, -0.07385, 0.9945])] * 3)])
arm_security_fence256_lower_qc_skeleton = bpy.data.armatures.new('security_fence256_lower.qc_skeleton')  # bones are not reproduced

# ---- objects
ob_security_fence256_lower_qc_skeleton = bpy.data.objects.new('security_fence256_lower.qc_skeleton', arm_security_fence256_lower_qc_skeleton)
ob_security_fence256_lower_reference = bpy.data.objects.new('security_fence256_lower_reference', me_security_fence256_lower_reference)
ob_security_fence256_lower_physics = bpy.data.objects.new('security_fence256_lower_physics', me_security_fence256_lower_physics)

# ---- transforms, parenting, visibility, modifiers, constraints
ob_security_fence256_lower_qc_skeleton.location = (0.0, 0.0, 0.0)
ob_security_fence256_lower_qc_skeleton.show_in_front = True
ob_security_fence256_lower_qc_skeleton.lineart.crease_threshold = 0.0
ob_security_fence256_lower_reference.parent = ob_security_fence256_lower_qc_skeleton
ob_security_fence256_lower_reference.location = (0.0, 0.0, 0.0)
ob_security_fence256_lower_reference.lineart.crease_threshold = 0.0
_vg = ob_security_fence256_lower_reference.vertex_groups.new(name='static_prop')
_vg.add([0, 1, 2, 3, 4, 5, 6, 7, 8, 9, 10, 11, 12, 13, 14, 15, 16, 17, 18, 19, 20, 21, 22, 23, 24, 25, 26, 27, 28, 29, 30, 31, 32, 33, 34, 35, 36, 37, 38, 39, 40, 41, 42, 43, 44, 45, 46, 47, 48, 49, 50, 51, 52, 53, 54, 55, 56, 57, 58, 59, 60, 61, 62, 63, 64, 65, 66, 67, 68, 69, 70, 71, 72, 73, 74, 75, 76, 77, 78, 79, 80, 81, 82, 83, 84, 85, 86, 87, 88, 89, 90, 91, 92, 93, 94, 95, 96, 97, 98, 99, 100, 101, 102, 103, 104, 105, 106, 107, 108, 109, 110, 111, 112, 113, 114, 115, 116, 117, 118, 119, 120, 121, 122, 123, 124, 125, 126, 127, 128, 129, 130, 131, 132, 133, 134, 135, 136, 137, 138, 139, 140, 141, 142, 143, 144, 145], 1.0, 'REPLACE')
_m = ob_security_fence256_lower_reference.modifiers.new('Armature', 'ARMATURE')
_m.object = ob_security_fence256_lower_qc_skeleton
ob_security_fence256_lower_physics.parent = ob_security_fence256_lower_qc_skeleton
ob_security_fence256_lower_physics.location = (0.0, 0.0, 0.0)
ob_security_fence256_lower_physics.display_type = 'SOLID'
ob_security_fence256_lower_physics.show_wire = True
ob_security_fence256_lower_physics.lineart.crease_threshold = 0.0
_vg = ob_security_fence256_lower_physics.vertex_groups.new(name='static_prop')
_vg.add([0, 1, 2, 3, 4, 5, 6, 7], 1.0, 'REPLACE')
_m = ob_security_fence256_lower_physics.modifiers.new('Armature', 'ARMATURE')
_m.object = ob_security_fence256_lower_qc_skeleton

# ---- collection membership
scene.collection.objects.link(ob_security_fence256_lower_qc_skeleton)
scene.collection.objects.link(ob_security_fence256_lower_reference)
scene.collection.objects.link(ob_security_fence256_lower_physics)
col_security_fence256_lower.objects.link(ob_security_fence256_lower_qc_skeleton)
col_security_fence256_lower.objects.link(ob_security_fence256_lower_reference)
col_security_fence256_lower.objects.link(ob_security_fence256_lower_physics)

# ---- scene / render settings (as saved in the file)
scene.frame_start = 1; scene.frame_end = 250; scene.frame_set(0)
scene.render.engine = 'BLENDER_EEVEE_NEXT'
scene.cycles.use_denoising = False
scene.cycles.samples = 128
scene.cycles.sampling_pattern = 'TABULATED_SOBOL'
scene.cycles.use_adaptive_sampling = False
scene.cycles.use_light_tree = False
scene.view_settings.view_transform = 'Filmic'
bpy.context.view_layer.update()

# ---- added for rendering (the .blend has no active camera and no usable light): camera, sun + grey world if the file has none
cam_auto = bpy.data.cameras.new('AutoCamera')
cam_auto.lens = 50.0
cam_auto.sensor_width = 36.0
cam_auto.clip_end = 6023.4
ob_auto_camera = bpy.data.objects.new('AutoCamera', cam_auto)
scene.collection.objects.link(ob_auto_camera)
ob_auto_camera.location = (337.725, -315.698, 21.1107)
ob_auto_camera.rotation_euler = (1.09748, -7.21219e-08, 0.694738)
scene.camera = ob_auto_camera
light_auto_sun = bpy.data.lights.new('AutoSun', 'SUN')
light_auto_sun.energy = 3.0
light_auto_sun.angle = 0.0523599
ob_auto_sun = bpy.data.objects.new('AutoSun', light_auto_sun)
scene.collection.objects.link(ob_auto_sun)
ob_auto_sun.rotation_euler = (0.872665, 0.174533, 0.523599)
if scene.world is None:
    world_auto = bpy.data.worlds.new('AutoWorld')
    world_auto.color = (0.3, 0.3, 0.3)
    scene.world = world_auto
bpy.context.view_layer.update()
